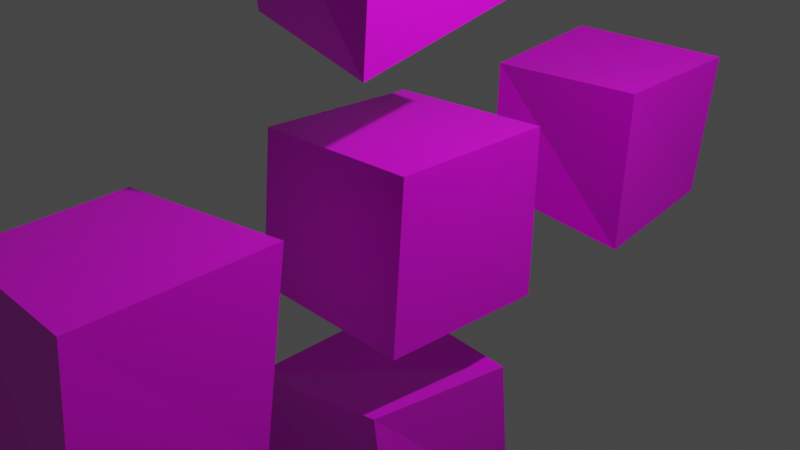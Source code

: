 # Source: SM_Deccer_Cubes_Deformed_Textured.blend  (saved by Blender 3.2.14; exported with 4.5.12 LTS)
import bpy
from mathutils import Matrix  # noqa: F401  (used for matrix-valued properties, if any)

bpy.ops.wm.read_factory_settings(use_empty=True)
scene = bpy.context.scene
scene.name = 'Scene'

# ---- collections
col_collection = bpy.data.collections.new('Collection'); scene.collection.children.link(col_collection)

# ---- images (referenced by path relative to the original .blend; pixels are not part of the script)
import os
ASSET_DIR = os.environ.get("B2B_ASSET_DIR", "")  # directory of the original .blend (textures are referenced by path, not embedded)
HERE = os.path.dirname(os.path.abspath(__file__))  # packed textures are extracted next to this script under _unpacked/

def load_image(name, relpath, width, height, colorspace="sRGB"):
    """Load a texture the original file referenced (path relative to the .blend, or extracted next to this script)."""
    p = next((c for c in (os.path.join(HERE, relpath), os.path.join(ASSET_DIR, relpath)) if relpath and os.path.exists(c)), "")
    if p:
        img = bpy.data.images.load(p, check_existing=True)
        img.name = name
    else:  # same state as the original file: an image datablock whose file is absent (Cycles renders it pink)
        img = bpy.data.images.new(name, width, height)
        img.source = "FILE"
        img.filepath = "//" + (relpath or name)
    img.colorspace_settings.name = colorspace
    return img
img_t_orange_base_png = load_image('T_Orange_Base.png', 'T_Orange_Base.png', 1024, 1024, 'sRGB')

# ---- materials (node trees are filled in below, after node groups)
mat_material = bpy.data.materials.new('Material')
mat_material.alpha_threshold = 0.0
mat_material.use_transparent_shadow = False
mat_material.line_color = (0.0, 0.0, 0.0, 1.0)
mat_material_001 = bpy.data.materials.new('Material.001')
mat_material_001.alpha_threshold = 0.0
mat_material_001.use_transparent_shadow = False
mat_material_001.line_color = (0.0, 0.0, 0.0, 1.0)
mat_material_002 = bpy.data.materials.new('Material.002')
mat_material_002.alpha_threshold = 0.0
mat_material_002.use_transparent_shadow = False
mat_material_002.line_color = (0.0, 0.0, 0.0, 1.0)
mat_material_004 = bpy.data.materials.new('Material.004')
mat_material_004.alpha_threshold = 0.0
mat_material_004.use_transparent_shadow = False
mat_material_004.line_color = (0.0, 0.0, 0.0, 1.0)
mat_material_005 = bpy.data.materials.new('Material.005')
mat_material_005.alpha_threshold = 0.0
mat_material_005.use_transparent_shadow = False
mat_material_005.line_color = (0.0, 0.0, 0.0, 1.0)

# ---- material node trees
mat_material.use_nodes = True; mat_material.node_tree.nodes.clear()
_N = mat_material.node_tree.nodes; _L = mat_material.node_tree.links
n0 = _N.new('ShaderNodeOutputMaterial'); n0.name = 'Material Output'; n0.location = (300, 300)
n1 = _N.new('ShaderNodeBsdfPrincipled'); n1.name = 'Principled BSDF'; n1.location = (10, 300)
n1.distribution = 'GGX'
n1.subsurface_method = 'RANDOM_WALK_SKIN'
n1.inputs[2].default_value = 0.4
n1.inputs[3].default_value = 1.45
n1.inputs[27].default_value = (0.0, 0.0, 0.0, 1.0)
n1.inputs[28].default_value = 1.0
n2 = _N.new('ShaderNodeTexImage'); n2.name = 'Image Texture'; n2.location = (-401, 140)
n2.image = img_t_orange_base_png
_L.new(n1.outputs[0], n0.inputs[0])
_L.new(n2.outputs[0], n1.inputs[0])
n0.is_active_output = True
mat_material_001.use_nodes = True; mat_material_001.node_tree.nodes.clear()
_N = mat_material_001.node_tree.nodes; _L = mat_material_001.node_tree.links
n0 = _N.new('ShaderNodeOutputMaterial'); n0.name = 'Material Output'; n0.location = (300, 300)
n1 = _N.new('ShaderNodeBsdfPrincipled'); n1.name = 'Principled BSDF'; n1.location = (10, 300)
n1.distribution = 'GGX'
n1.subsurface_method = 'RANDOM_WALK_SKIN'
n1.inputs[2].default_value = 0.4
n1.inputs[3].default_value = 1.45
n1.inputs[27].default_value = (0.0, 0.0, 0.0, 1.0)
n1.inputs[28].default_value = 1.0
n2 = _N.new('ShaderNodeTexImage'); n2.name = 'Image Texture'; n2.location = (-388, 136)
n2.image = img_t_orange_base_png
_L.new(n1.outputs[0], n0.inputs[0])
_L.new(n2.outputs[0], n1.inputs[0])
n0.is_active_output = True
mat_material_002.use_nodes = True; mat_material_002.node_tree.nodes.clear()
_N = mat_material_002.node_tree.nodes; _L = mat_material_002.node_tree.links
n0 = _N.new('ShaderNodeOutputMaterial'); n0.name = 'Material Output'; n0.location = (300, 300)
n1 = _N.new('ShaderNodeBsdfPrincipled'); n1.name = 'Principled BSDF'; n1.location = (10, 300)
n1.distribution = 'GGX'
n1.subsurface_method = 'RANDOM_WALK_SKIN'
n1.inputs[2].default_value = 0.4
n1.inputs[3].default_value = 1.45
n1.inputs[27].default_value = (0.0, 0.0, 0.0, 1.0)
n1.inputs[28].default_value = 1.0
n2 = _N.new('ShaderNodeTexImage'); n2.name = 'Image Texture'; n2.location = (-403, 132)
n2.image = img_t_orange_base_png
_L.new(n1.outputs[0], n0.inputs[0])
_L.new(n2.outputs[0], n1.inputs[0])
n0.is_active_output = True
mat_material_004.use_nodes = True; mat_material_004.node_tree.nodes.clear()
_N = mat_material_004.node_tree.nodes; _L = mat_material_004.node_tree.links
n0 = _N.new('ShaderNodeOutputMaterial'); n0.name = 'Material Output'; n0.location = (300, 300)
n1 = _N.new('ShaderNodeBsdfPrincipled'); n1.name = 'Principled BSDF'; n1.location = (10, 300)
n1.distribution = 'GGX'
n1.subsurface_method = 'RANDOM_WALK_SKIN'
n1.inputs[2].default_value = 0.4
n1.inputs[3].default_value = 1.45
n1.inputs[27].default_value = (0.0, 0.0, 0.0, 1.0)
n1.inputs[28].default_value = 1.0
n2 = _N.new('ShaderNodeTexImage'); n2.name = 'Image Texture'; n2.location = (-396, 242)
n2.image = img_t_orange_base_png
_L.new(n1.outputs[0], n0.inputs[0])
_L.new(n2.outputs[0], n1.inputs[0])
n0.is_active_output = True
mat_material_005.use_nodes = True; mat_material_005.node_tree.nodes.clear()
_N = mat_material_005.node_tree.nodes; _L = mat_material_005.node_tree.links
n0 = _N.new('ShaderNodeOutputMaterial'); n0.name = 'Material Output'; n0.location = (300, 300)
n1 = _N.new('ShaderNodeBsdfPrincipled'); n1.name = 'Principled BSDF'; n1.location = (10, 300)
n1.distribution = 'GGX'
n1.subsurface_method = 'RANDOM_WALK_SKIN'
n1.inputs[2].default_value = 0.4
n1.inputs[3].default_value = 1.45
n1.inputs[27].default_value = (0.0, 0.0, 0.0, 1.0)
n1.inputs[28].default_value = 1.0
n2 = _N.new('ShaderNodeTexImage'); n2.name = 'Image Texture'; n2.location = (-392, 63)
n2.image = img_t_orange_base_png
_L.new(n1.outputs[0], n0.inputs[0])
_L.new(n2.outputs[0], n1.inputs[0])
n0.is_active_output = True

# ---- world
world_world = bpy.data.worlds.new('World'); scene.world = world_world
world_world.use_nodes = True; world_world.node_tree.nodes.clear()
_N = world_world.node_tree.nodes; _L = world_world.node_tree.links
n0 = _N.new('ShaderNodeOutputWorld'); n0.name = 'World Output'; n0.location = (300, 300)
n1 = _N.new('ShaderNodeBackground'); n1.name = 'Background'; n1.location = (10, 300)
n1.inputs[0].default_value = (0.05088, 0.05088, 0.05088, 1.0)
_L.new(n1.outputs[0], n0.inputs[0])
n0.is_active_output = True
world_world.color = (0.05088, 0.05088, 0.05088)
world_world.use_sun_shadow = False
world_world.sun_shadow_jitter_overblur = 0.0

# ---- cameras
cam_camera = bpy.data.cameras.new('Camera')
cam_camera.clip_end = 100.0
cam_camera.ortho_scale = 7.314

# ---- lights
light_light = bpy.data.lights.new('Light', 'POINT')
light_light.transmission_factor = 0.0
light_light.energy = 1000.0
light_light.shadow_soft_size = 0.1
light_light.shadow_maximum_resolution = 0.006
light_light.use_absolute_resolution = True

# ---- meshes
me_cube_002 = bpy.data.meshes.new('Cube.002')
me_cube_002.from_pydata([(0.9839, 0.9449, 1.028), (0.9618, 0.9434, -0.8566), (0.9793, -0.8629, 1.042), (0.9348, -0.9518, -0.8308), (-0.8875, 0.9063, 0.9263), (-0.7732, 1.011, -0.9481), (-0.9702, -0.8616, 0.9492), (-1.067, -0.9491, -0.8244)], [], [(0, 4, 6, 2), (3, 2, 6, 7), (7, 6, 4, 5), (5, 1, 3, 7), (1, 0, 2, 3), (5, 4, 0, 1)])
_uv = me_cube_002.uv_layers.new(name='UVMap')
_uv.uv.foreach_set('vector', [0.625, 0.5, 0.875, 0.5, 0.875, 0.75, 0.625, 0.75, 0.375, 0.75, 0.625, 0.75, 0.625, 1.0, 0.375, 1.0, 0.375, 0.0, 0.625, 0.0, 0.625, 0.25, 0.375, 0.25, 0.125, 0.5, 0.375, 0.5, 0.375, 0.75, 0.125, 0.75, 0.375, 0.5, 0.625, 0.5, 0.625, 0.75, 0.375, 0.75, 0.375, 0.25, 0.625, 0.25, 0.625, 0.5, 0.375, 0.5])
me_cube_002.materials.append(mat_material)
me_cube_002.use_remesh_preserve_volume = False
me_cube_002.use_remesh_preserve_attributes = False
me_cube_002.use_mirror_vertex_groups = False
me_cube_002.update()
me_cube_001 = bpy.data.meshes.new('Cube.001')
me_cube_001.from_pydata([(1.004, 1.103, 1.076), (0.9286, 0.872, -0.9727), (1.032, -0.8692, 1.048), (1.013, -1.005, -0.8819), (-1.009, 0.9032, 0.9378), (-0.9952, 0.9698, -0.8233), (-0.8743, -0.7719, 0.9542), (-0.9186, -0.9971, -0.9211)], [], [(0, 4, 6, 2), (3, 2, 6, 7), (7, 6, 4, 5), (5, 1, 3, 7), (1, 0, 2, 3), (5, 4, 0, 1)])
_uv = me_cube_001.uv_layers.new(name='UVMap')
_uv.uv.foreach_set('vector', [0.625, 0.5, 0.875, 0.5, 0.875, 0.75, 0.625, 0.75, 0.375, 0.75, 0.625, 0.75, 0.625, 1.0, 0.375, 1.0, 0.375, 0.0, 0.625, 0.0, 0.625, 0.25, 0.375, 0.25, 0.125, 0.5, 0.375, 0.5, 0.375, 0.75, 0.125, 0.75, 0.375, 0.5, 0.625, 0.5, 0.625, 0.75, 0.375, 0.75, 0.375, 0.25, 0.625, 0.25, 0.625, 0.5, 0.375, 0.5])
me_cube_001.materials.append(mat_material_001)
me_cube_001.use_remesh_preserve_volume = False
me_cube_001.use_remesh_preserve_attributes = False
me_cube_001.use_mirror_vertex_groups = False
me_cube_001.update()
me_cube_003 = bpy.data.meshes.new('Cube.003')
me_cube_003.from_pydata([(0.9146, 0.8433, 1.036), (0.7452, 0.7862, -0.7036), (0.798, -0.9846, 1.058), (0.9829, -1.317, -1.006), (-0.8414, 0.914, 1.155), (-0.9138, 0.9589, -0.9174), (-0.9969, -1.082, 0.9889), (-0.9111, -0.934, -0.8733)], [], [(0, 4, 6, 2), (3, 2, 6, 7), (7, 6, 4, 5), (5, 1, 3, 7), (1, 0, 2, 3), (5, 4, 0, 1)])
_uv = me_cube_003.uv_layers.new(name='UVMap')
_uv.uv.foreach_set('vector', [0.625, 0.5, 0.875, 0.5, 0.875, 0.75, 0.625, 0.75, 0.375, 0.75, 0.625, 0.75, 0.625, 1.0, 0.375, 1.0, 0.375, 0.0, 0.625, 0.0, 0.625, 0.25, 0.375, 0.25, 0.125, 0.5, 0.375, 0.5, 0.375, 0.75, 0.125, 0.75, 0.375, 0.5, 0.625, 0.5, 0.625, 0.75, 0.375, 0.75, 0.375, 0.25, 0.625, 0.25, 0.625, 0.5, 0.375, 0.5])
me_cube_003.materials.append(mat_material_002)
me_cube_003.use_remesh_preserve_volume = False
me_cube_003.use_remesh_preserve_attributes = False
me_cube_003.use_mirror_vertex_groups = False
me_cube_003.update()
me_cube_005 = bpy.data.meshes.new('Cube.005')
me_cube_005.from_pydata([(0.9947, 0.7645, 1.084), (0.8931, 0.6865, -0.6251), (0.9743, -0.8448, 1.021), (0.9378, -0.879, -0.8722), (-0.9484, 0.6738, 1.067), (-0.8512, 0.9203, -0.8824), (-0.9807, -0.8275, 0.8978), (-0.8144, -1.056, -0.616)], [], [(0, 4, 6, 2), (3, 2, 6, 7), (7, 6, 4, 5), (5, 1, 3, 7), (1, 0, 2, 3), (5, 4, 0, 1)])
_uv = me_cube_005.uv_layers.new(name='UVMap')
_uv.uv.foreach_set('vector', [0.625, 0.5, 0.875, 0.5, 0.875, 0.75, 0.625, 0.75, 0.375, 0.75, 0.625, 0.75, 0.625, 1.0, 0.375, 1.0, 0.375, 0.0, 0.625, 0.0, 0.625, 0.25, 0.375, 0.25, 0.125, 0.5, 0.375, 0.5, 0.375, 0.75, 0.125, 0.75, 0.375, 0.5, 0.625, 0.5, 0.625, 0.75, 0.375, 0.75, 0.375, 0.25, 0.625, 0.25, 0.625, 0.5, 0.375, 0.5])
me_cube_005.materials.append(mat_material_004)
me_cube_005.use_remesh_preserve_volume = False
me_cube_005.use_remesh_preserve_attributes = False
me_cube_005.use_mirror_vertex_groups = False
me_cube_005.update()
me_cube_006 = bpy.data.meshes.new('Cube.006')
me_cube_006.from_pydata([(1.046, 0.862, 1.018), (0.9294, 1.172, -0.9699), (0.9591, -0.9317, 1.183), (1.042, -0.7619, -0.9594), (-0.7613, 1.02, 0.9878), (-0.3982, 1.053, -0.7785), (-0.9336, -0.9728, 0.8058), (-1.019, -1.09, -1.005)], [], [(0, 4, 6, 2), (3, 2, 6, 7), (7, 6, 4, 5), (5, 1, 3, 7), (1, 0, 2, 3), (5, 4, 0, 1)])
_uv = me_cube_006.uv_layers.new(name='UVMap')
_uv.uv.foreach_set('vector', [0.625, 0.5, 0.875, 0.5, 0.875, 0.75, 0.625, 0.75, 0.375, 0.75, 0.625, 0.75, 0.625, 1.0, 0.375, 1.0, 0.375, 0.0, 0.625, 0.0, 0.625, 0.25, 0.375, 0.25, 0.125, 0.5, 0.375, 0.5, 0.375, 0.75, 0.125, 0.75, 0.375, 0.5, 0.625, 0.5, 0.625, 0.75, 0.375, 0.75, 0.375, 0.25, 0.625, 0.25, 0.625, 0.5, 0.375, 0.5])
me_cube_006.materials.append(mat_material_005)
me_cube_006.use_remesh_preserve_volume = False
me_cube_006.use_remesh_preserve_attributes = False
me_cube_006.use_mirror_vertex_groups = False
me_cube_006.update()

# ---- objects
ob_cube_002 = bpy.data.objects.new('Cube.002', me_cube_002)
ob_light = bpy.data.objects.new('Light', light_light)
ob_camera = bpy.data.objects.new('Camera', cam_camera)
ob_cube_001 = bpy.data.objects.new('Cube.001', me_cube_001)
ob_cube_003 = bpy.data.objects.new('Cube.003', me_cube_003)
ob_cube_004 = bpy.data.objects.new('Cube.004', me_cube_005)
ob_cube_005 = bpy.data.objects.new('Cube.005', me_cube_006)

# ---- transforms, parenting, visibility, modifiers, constraints
ob_cube_002.location = (0.0, 0.0, 0.0)
ob_cube_002.lock_rotations_4d = False
ob_cube_002.empty_display_type = 'ARROWS'
ob_cube_002.lineart.crease_threshold = 0.0
ob_light.location = (4.076, 1.005, 5.904)
ob_light.rotation_euler = (0.6503, 0.05522, 1.866)
ob_light.lock_rotations_4d = False
ob_light.empty_display_type = 'ARROWS'
ob_light.color = (0.0, 0.0, 0.0, 0.0)
ob_light.lineart.crease_threshold = 0.0
ob_camera.location = (7.359, -6.926, 4.958)
ob_camera.rotation_euler = (1.109, 0.0, 0.8149)
ob_camera.lock_rotations_4d = False
ob_camera.empty_display_type = 'ARROWS'
ob_camera.color = (0.0, 0.0, 0.0, 0.0)
ob_camera.display_type = 'WIRE'
ob_camera.lineart.crease_threshold = 0.0
ob_cube_001.location = (0.05086, -3.347, -0.138)
ob_cube_001.lock_rotations_4d = False
ob_cube_001.empty_display_type = 'ARROWS'
ob_cube_001.lineart.crease_threshold = 0.0
ob_cube_003.location = (0.0, 0.0, 3.013)
ob_cube_003.lock_rotations_4d = False
ob_cube_003.empty_display_type = 'ARROWS'
ob_cube_003.lineart.crease_threshold = 0.0
ob_cube_004.location = (-0.1225, 3.522, -0.1258)
ob_cube_004.lock_rotations_4d = False
ob_cube_004.empty_display_type = 'ARROWS'
ob_cube_004.lineart.crease_threshold = 0.0
ob_cube_005.location = (-0.2307, -0.09162, -2.766)
ob_cube_005.lock_rotations_4d = False
ob_cube_005.empty_display_type = 'ARROWS'
ob_cube_005.lineart.crease_threshold = 0.0

# ---- collection membership
col_collection.objects.link(ob_cube_002)
col_collection.objects.link(ob_light)
col_collection.objects.link(ob_camera)
col_collection.objects.link(ob_cube_001)
col_collection.objects.link(ob_cube_003)
col_collection.objects.link(ob_cube_004)
col_collection.objects.link(ob_cube_005)

# ---- scene / render settings (as saved in the file)
scene.camera = ob_camera
scene.frame_start = 1; scene.frame_end = 250; scene.frame_set(1)
scene.render.engine = 'BLENDER_EEVEE_NEXT'
scene.cycles.sampling_pattern = 'TABULATED_SOBOL'
scene.cycles.use_light_tree = False
scene.view_settings.view_transform = 'Filmic'
bpy.context.view_layer.update()
